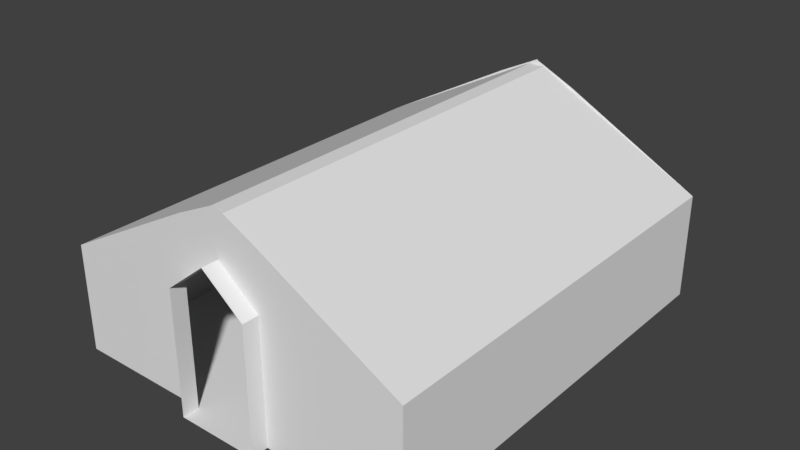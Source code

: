 # Source: Castle_Tunnel_Room_0.blend  (saved by Blender 2.78.0; exported with 4.5.12 LTS)
import bpy
from mathutils import Matrix  # noqa: F401  (used for matrix-valued properties, if any)

bpy.ops.wm.read_factory_settings(use_empty=True)
scene = bpy.context.scene
scene.name = 'Scene'

# ---- collections
col_collection_1 = bpy.data.collections.new('Collection 1'); scene.collection.children.link(col_collection_1)

# ---- materials (node trees are filled in below, after node groups)
mat_material = bpy.data.materials.new('Material')
mat_material.alpha_threshold = 0.0
mat_material.use_transparent_shadow = False
mat_material.roughness = 0.5
mat_material.line_color = (0.0, 0.0, 0.0, 1.0)

# ---- material node trees

# ---- world
world_world = bpy.data.worlds.new('World'); scene.world = world_world
world_world.color = (0.05088, 0.05088, 0.05088)
world_world.use_sun_shadow = False
world_world.sun_shadow_jitter_overblur = 0.0
world_world.cycles.sampling_method = 'MANUAL'

# ---- meshes
me_cube = bpy.data.meshes.new('Cube')
me_cube.from_pydata([(1.907e-06, 7.0, 0.25), (-2.861e-06, -7.0, 0.25), (1.25, 7.0, 0.25), (1.25, -7.0, 0.25), (-1.25, 7.0, 0.25), (-1.25, -7.0, 0.25), (-4.768e-07, 6.5, 0.25), (1.25, 6.5, 0.25), (-1.25, 6.5, 0.25), (-1.669e-06, -6.5, 0.25), (1.25, -6.5, 0.25), (-1.25, -6.5, 0.25), (-5.5, 6.5, 0.25), (-5.5, -6.5, 0.25), (5.5, 6.5, 0.25), (5.5, -6.5, 0.25), (1.25, 7.0, 4.0), (1.25, -7.0, 4.0), (1.25, -6.5, 4.0), (-1.25, -6.5, 4.0), (-1.25, -7.0, 4.0), (1.25, 6.5, 4.0), (-1.25, 7.0, 4.0), (-1.25, 6.5, 4.0), (5.5, 6.5, 3.0), (-5.5, 6.5, 3.0), (5.5, -6.5, 3.0), (-5.5, -6.5, 3.0), (1.25, -6.5, 5.797), (-1.25, -6.5, 5.797), (1.25, 6.5, 5.797), (-1.25, 6.5, 5.797), (5.5, 6.5, 3.5), (-5.5, 6.5, 3.5), (5.5, -6.5, 3.5), (-5.5, -6.5, 3.5), (-1.907e-06, -6.5, 5.0), (-3.338e-06, -7.0, 5.0), (2.384e-06, 7.0, 5.0), (-4.768e-07, 6.5, 5.0), (-4.768e-07, 6.5, 6.392), (-1.907e-06, -6.5, 6.415), (-1.431e-06, -6.5, 5.0), (-2.384e-06, -7.0, 5.0), (1.431e-06, 7.0, 5.0), (-4.768e-07, 6.5, 5.0), (-1.431e-06, -6.5, 6.392), (-4.768e-07, 6.5, 6.415), (0.25, 6.5, 6.25), (0.25, -6.5, 6.25), (-0.25, 6.5, 6.25), (-0.25, -6.5, 6.25), (-0.25, 6.5, 6.25), (-0.25, -6.5, 6.25)], [], [(10, 9, 1, 3), (9, 11, 5, 1), (0, 4, 8, 6), (2, 0, 6, 7), (6, 8, 11, 9), (14, 7, 10, 15), (7, 6, 9, 10), (11, 13, 27, 19), (8, 12, 13, 11), (7, 14, 24, 21), (8, 4, 22, 23), (2, 7, 21, 16), (19, 27, 35, 29), (15, 10, 18, 26), (12, 8, 23, 25), (10, 3, 17, 18), (13, 12, 25, 27), (5, 11, 19, 20), (14, 15, 26, 24), (21, 24, 32, 30), (25, 23, 31, 33), (26, 18, 28, 34), (24, 26, 34, 32), (31, 23, 45, 47), (27, 25, 33, 35), (16, 21, 39, 38), (18, 17, 37, 36), (28, 18, 36, 41), (21, 30, 40, 39), (23, 22, 44, 45), (19, 29, 46, 42), (20, 19, 42, 43), (48, 49, 53, 52), (32, 34, 49, 48), (35, 33, 50, 51)])
_uv = me_cube.uv_layers.new(name='UVMap')
_uv.uv.foreach_set('vector', [0.2539, 0.2715, 0.2538, 0.2715, 0.2538, 0.2715, 0.2539, 0.2715, 0.2538, 0.2715, 0.2538, 0.2715, 0.2538, 0.2715, 0.2538, 0.2715, 0.2537, 0.2715, 0.2536, 0.2715, 0.2536, 0.2715, 0.2537, 0.2715, 0.2537, 0.2715, 0.2537, 0.2715, 0.2537, 0.2715, 0.2537, 0.2715, 0.2537, 0.2715, 0.2536, 0.2715, 0.2538, 0.2715, 0.2538, 0.2715, 0.2538, 0.2715, 0.2537, 0.2715, 0.2539, 0.2715, 0.2539, 0.2715, 0.2537, 0.2715, 0.2537, 0.2715, 0.2538, 0.2715, 0.2539, 0.2715, 0.2636, 0.8227, 0.2636, 0.8227, 0.2636, 0.8227, 0.2636, 0.8227, 0.2536, 0.2715, 0.2536, 0.2715, 0.2537, 0.2715, 0.2538, 0.2715, 0.2636, 0.8227, 0.2636, 0.8227, 0.2636, 0.8227, 0.2636, 0.8227, 0.2635, 0.8227, 0.2634, 0.8227, 0.2634, 0.8227, 0.2634, 0.8227, 0.2636, 0.8227, 0.2636, 0.8227, 0.2636, 0.8227, 0.2636, 0.8227, 0.2636, 0.8227, 0.2636, 0.8227, 0.2635, 0.8227, 0.2636, 0.8227, 0.2637, 0.8227, 0.2637, 0.8227, 0.2638, 0.8227, 0.2638, 0.8227, 0.2635, 0.8227, 0.2635, 0.8227, 0.2634, 0.8227, 0.2634, 0.8227, 0.2637, 0.8227, 0.2637, 0.8227, 0.2638, 0.8227, 0.2638, 0.8227, 0.2636, 0.8227, 0.2635, 0.8227, 0.2634, 0.8227, 0.2636, 0.8227, 0.2636, 0.8227, 0.2636, 0.8227, 0.2636, 0.8227, 0.2636, 0.8227, 0.2636, 0.8227, 0.2637, 0.8227, 0.2638, 0.8227, 0.2636, 0.8227, 0.2636, 0.8227, 0.2636, 0.8227, 0.2636, 0.8227, 0.2636, 0.8227, 0.2634, 0.8227, 0.2634, 0.8227, 0.2634, 0.8227, 0.2634, 0.8227, 0.2638, 0.8227, 0.2638, 0.8227, 0.2638, 0.8227, 0.2638, 0.8227, 0.2636, 0.8227, 0.2638, 0.8227, 0.2638, 0.8227, 0.2636, 0.8227, 0.2634, 0.8227, 0.2634, 0.8227, 0.2634, 0.8227, 0.2634, 0.8227, 0.2636, 0.8227, 0.2634, 0.8227, 0.2634, 0.8227, 0.2635, 0.8227, 0.2636, 0.8227, 0.2636, 0.8227, 0.2636, 0.8227, 0.2636, 0.8227, 0.2638, 0.8227, 0.2638, 0.8227, 0.2638, 0.8227, 0.2638, 0.8227, 0.2638, 0.8227, 0.2638, 0.8227, 0.2638, 0.8227, 0.2638, 0.8227, 0.2636, 0.8227, 0.2636, 0.8227, 0.2636, 0.8227, 0.2636, 0.8227, 0.2634, 0.8227, 0.2634, 0.8227, 0.2634, 0.8227, 0.2634, 0.8227, 0.2636, 0.8227, 0.2636, 0.8227, 0.2636, 0.8227, 0.2636, 0.8227, 0.2636, 0.8227, 0.2636, 0.8227, 0.2636, 0.8227, 0.2636, 0.8227, 0.2439, 0.4881, 0.2442, 0.4881, 0.2443, 0.4882, 0.2439, 0.4881, 0.2439, 0.488, 0.2441, 0.4881, 0.2442, 0.4881, 0.2439, 0.4881, 0.2439, 0.488, 0.2437, 0.488, 0.2437, 0.488, 0.2438, 0.488])
me_cube.materials.append(mat_material)
me_cube.use_remesh_preserve_volume = False
me_cube.use_remesh_preserve_attributes = False
me_cube.use_mirror_vertex_groups = False
me_cube.update()

# ---- objects
ob_tunnel = bpy.data.objects.new('Tunnel', me_cube)

# ---- transforms, parenting, visibility, modifiers, constraints
ob_tunnel.location = (0.0, 0.0, 0.0)
ob_tunnel.lock_rotations_4d = False
ob_tunnel.empty_display_type = 'ARROWS'
ob_tunnel.lineart.crease_threshold = 0.0

# ---- collection membership
col_collection_1.objects.link(ob_tunnel)

# ---- scene / render settings (as saved in the file)
scene.frame_start = 1; scene.frame_end = 250; scene.frame_set(1)
scene.render.engine = 'BLENDER_EEVEE_NEXT'
scene.render.resolution_percentage = 50
scene.render.dither_intensity = 0.0
scene.cycles.use_denoising = False
scene.cycles.samples = 128
scene.cycles.sampling_pattern = 'TABULATED_SOBOL'
scene.cycles.light_sampling_threshold = 0.0
scene.cycles.use_adaptive_sampling = False
scene.cycles.use_light_tree = False
scene.cycles.blur_glossy = 0.0
scene.cycles.sample_clamp_indirect = 0.0
scene.view_settings.view_transform = 'Standard'
bpy.context.view_layer.update()

# ---- added for rendering (the .blend has no active camera and no usable light): camera, sun
cam_auto = bpy.data.cameras.new('AutoCamera')
cam_auto.lens = 50.0
cam_auto.sensor_width = 36.0
cam_auto.clip_end = 1000.0
ob_auto_camera = bpy.data.objects.new('AutoCamera', cam_auto)
scene.collection.objects.link(ob_auto_camera)
ob_auto_camera.location = (17.4327, -20.9193, 17.2787)
ob_auto_camera.rotation_euler = (1.09748, -7.21219e-08, 0.694738)
scene.camera = ob_auto_camera
light_auto_sun = bpy.data.lights.new('AutoSun', 'SUN')
light_auto_sun.energy = 3.0
light_auto_sun.angle = 0.0523599
ob_auto_sun = bpy.data.objects.new('AutoSun', light_auto_sun)
scene.collection.objects.link(ob_auto_sun)
ob_auto_sun.rotation_euler = (0.872665, 0.174533, 0.523599)
bpy.context.view_layer.update()

